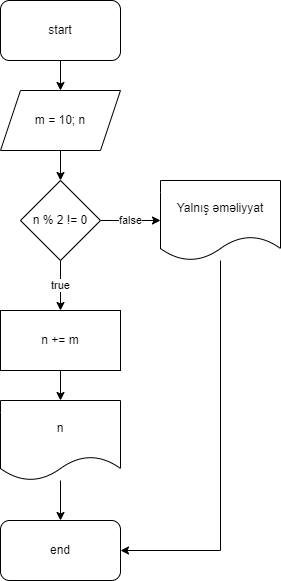

The diagram above was exported from draw.io. Its source (the exported page's mxGraphModel, read from the mxfile embedded in the PNG):
<mxGraphModel dx="1093" dy="601" grid="1" gridSize="10" guides="1" tooltips="1" connect="1" arrows="1" fold="1" page="1" pageScale="1" pageWidth="850" pageHeight="1100" math="0" shadow="0">
  <root>
    <mxCell id="0" />
    <mxCell id="1" parent="0" />
    <mxCell id="3i0BuZKH59vIXpaBcJ4o-3" value="" style="edgeStyle=orthogonalEdgeStyle;rounded=0;orthogonalLoop=1;jettySize=auto;html=1;" parent="1" source="3i0BuZKH59vIXpaBcJ4o-1" target="3i0BuZKH59vIXpaBcJ4o-2" edge="1">
      <mxGeometry relative="1" as="geometry" />
    </mxCell>
    <mxCell id="3i0BuZKH59vIXpaBcJ4o-1" value="start" style="rounded=1;whiteSpace=wrap;html=1;" parent="1" vertex="1">
      <mxGeometry x="360" y="50" width="120" height="60" as="geometry" />
    </mxCell>
    <mxCell id="3i0BuZKH59vIXpaBcJ4o-5" value="" style="edgeStyle=orthogonalEdgeStyle;rounded=0;orthogonalLoop=1;jettySize=auto;html=1;" parent="1" source="3i0BuZKH59vIXpaBcJ4o-2" target="3i0BuZKH59vIXpaBcJ4o-4" edge="1">
      <mxGeometry relative="1" as="geometry" />
    </mxCell>
    <mxCell id="3i0BuZKH59vIXpaBcJ4o-2" value="m = 10; n" style="shape=parallelogram;perimeter=parallelogramPerimeter;whiteSpace=wrap;html=1;fixedSize=1;" parent="1" vertex="1">
      <mxGeometry x="360" y="140" width="120" height="60" as="geometry" />
    </mxCell>
    <mxCell id="3i0BuZKH59vIXpaBcJ4o-7" value="true" style="edgeStyle=orthogonalEdgeStyle;rounded=0;orthogonalLoop=1;jettySize=auto;html=1;entryX=0.5;entryY=0;entryDx=0;entryDy=0;" parent="1" source="3i0BuZKH59vIXpaBcJ4o-4" target="p-T43OVS59H8F40fJnj_-1" edge="1">
      <mxGeometry relative="1" as="geometry">
        <mxPoint x="420" y="350" as="targetPoint" />
      </mxGeometry>
    </mxCell>
    <mxCell id="3i0BuZKH59vIXpaBcJ4o-9" value="false" style="edgeStyle=orthogonalEdgeStyle;rounded=0;orthogonalLoop=1;jettySize=auto;html=1;" parent="1" source="3i0BuZKH59vIXpaBcJ4o-4" target="3i0BuZKH59vIXpaBcJ4o-8" edge="1">
      <mxGeometry relative="1" as="geometry" />
    </mxCell>
    <mxCell id="3i0BuZKH59vIXpaBcJ4o-4" value="n % 2 != 0" style="rhombus;whiteSpace=wrap;html=1;" parent="1" vertex="1">
      <mxGeometry x="380" y="230" width="80" height="80" as="geometry" />
    </mxCell>
    <mxCell id="3i0BuZKH59vIXpaBcJ4o-12" style="edgeStyle=orthogonalEdgeStyle;rounded=0;orthogonalLoop=1;jettySize=auto;html=1;entryX=1;entryY=0.5;entryDx=0;entryDy=0;" parent="1" source="3i0BuZKH59vIXpaBcJ4o-8" target="3i0BuZKH59vIXpaBcJ4o-10" edge="1">
      <mxGeometry relative="1" as="geometry">
        <Array as="points">
          <mxPoint x="580" y="600" />
        </Array>
      </mxGeometry>
    </mxCell>
    <mxCell id="3i0BuZKH59vIXpaBcJ4o-8" value="Yalnış əməliyyat" style="shape=document;whiteSpace=wrap;html=1;boundedLbl=1;" parent="1" vertex="1">
      <mxGeometry x="520" y="230" width="120" height="80" as="geometry" />
    </mxCell>
    <mxCell id="3i0BuZKH59vIXpaBcJ4o-10" value="end" style="rounded=1;whiteSpace=wrap;html=1;" parent="1" vertex="1">
      <mxGeometry x="360" y="570" width="120" height="60" as="geometry" />
    </mxCell>
    <mxCell id="p-T43OVS59H8F40fJnj_-4" value="" style="edgeStyle=orthogonalEdgeStyle;rounded=0;orthogonalLoop=1;jettySize=auto;html=1;" edge="1" parent="1" source="p-T43OVS59H8F40fJnj_-1" target="p-T43OVS59H8F40fJnj_-3">
      <mxGeometry relative="1" as="geometry" />
    </mxCell>
    <mxCell id="p-T43OVS59H8F40fJnj_-1" value="n += m" style="rounded=0;whiteSpace=wrap;html=1;" vertex="1" parent="1">
      <mxGeometry x="360" y="360" width="120" height="60" as="geometry" />
    </mxCell>
    <mxCell id="p-T43OVS59H8F40fJnj_-5" value="" style="edgeStyle=orthogonalEdgeStyle;rounded=0;orthogonalLoop=1;jettySize=auto;html=1;" edge="1" parent="1" source="p-T43OVS59H8F40fJnj_-3" target="3i0BuZKH59vIXpaBcJ4o-10">
      <mxGeometry relative="1" as="geometry" />
    </mxCell>
    <mxCell id="p-T43OVS59H8F40fJnj_-3" value="n" style="shape=document;whiteSpace=wrap;html=1;boundedLbl=1;" vertex="1" parent="1">
      <mxGeometry x="360" y="450" width="120" height="80" as="geometry" />
    </mxCell>
  </root>
</mxGraphModel>